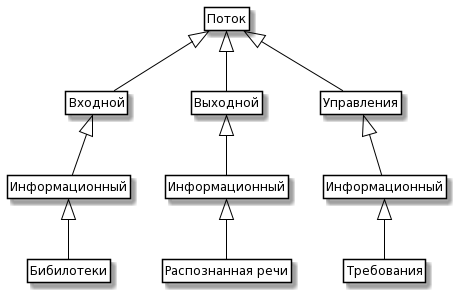

The diagram above was rendered by PlantUML. Its source (embedded in the PNG):
@startuml
skinparam class {
	BackgroundColor White
	ArrowColor Black
	BorderColor Black
}
class Stream as "Поток"
class In as "Входной"
class Out as "Выходной"
class Management as "Управления"
class Info as "Информационный"
class Info1 as "Информационный"
class Info2 as "Информационный"
class Library as "Бибилотеки"
class Recognition as "Распознанная речи"
class Standart as "Требования"


Stream<|-- In
Stream<|-- Out
Stream<|-- Management

In<|-- Info
Out<|-- Info1
Management<|-- Info2

Info<|-- Library
Info1<|-- Recognition
Info2<|-- Standart


hide members
hide circle
hide methods
@enduml